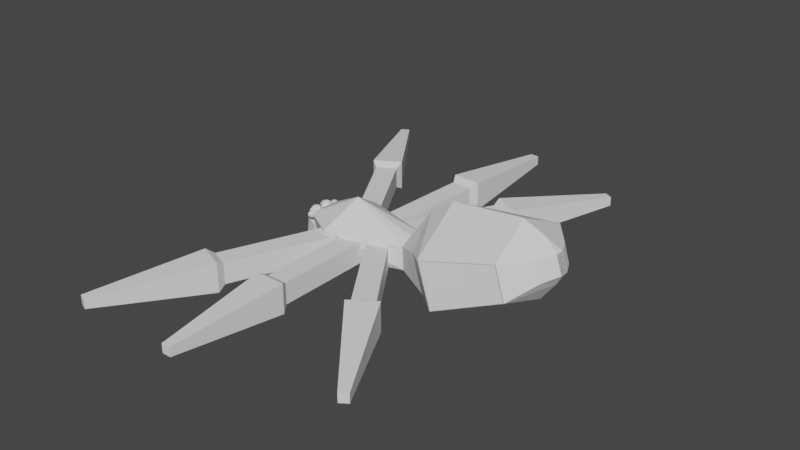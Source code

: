 # Source: spider.blend  (saved by Blender 2.82.7; exported with 4.5.12 LTS)
import bpy
from mathutils import Matrix  # noqa: F401  (used for matrix-valued properties, if any)

bpy.ops.wm.read_factory_settings(use_empty=True)
scene = bpy.context.scene
scene.name = 'Scene'

# ---- collections
col_collection = bpy.data.collections.new('Collection'); scene.collection.children.link(col_collection)

# ---- world
world_world = bpy.data.worlds.new('World'); scene.world = world_world
world_world.use_nodes = True; world_world.node_tree.nodes.clear()
_N = world_world.node_tree.nodes; _L = world_world.node_tree.links
n0 = _N.new('ShaderNodeOutputWorld'); n0.name = 'World Output'; n0.location = (300, 300)
n1 = _N.new('ShaderNodeBackground'); n1.name = 'Background'; n1.location = (10, 300)
n1.inputs[0].default_value = (0.05088, 0.05088, 0.05088, 1.0)
_L.new(n1.outputs[0], n0.inputs[0])
n0.is_active_output = True
world_world.color = (0.05088, 0.05088, 0.05088)
world_world.use_sun_shadow = False
world_world.sun_shadow_jitter_overblur = 0.0

# ---- meshes
me_plane = bpy.data.meshes.new('Plane')
me_plane.from_pydata([(-1.191, -0.511, 0.1598), (0.7034, -0.3574, 0.4202), (-1.191, 0.511, 0.1598), (0.7034, 0.3574, 0.4202), (-1.632, -0.3729, 0.2924), (-1.632, 0.3729, 0.2924), (1.588, -0.8324, 0.3914), (1.588, 0.8324, 0.3914), (3.722, -1.09, 1.112), (3.722, 1.09, 1.112), (4.105, -0.5002, 1.413), (4.105, 0.5033, 1.413), (4.307, -0.09509, 1.476), (4.307, 0.104, 1.476), (2.209, 1.392, 0.4903), (2.209, -1.392, 0.4903), (-1.07, 0.8515, 0.9631), (-1.07, -0.8515, 0.9631), (0.6708, -0.3574, 0.9542), (0.6708, 0.3574, 0.9542), (-1.92, 0.3365, 0.9112), (-1.92, -0.3365, 0.9112), (1.324, -0.8324, 1.249), (1.324, 0.8324, 1.249), (3.494, -1.09, 1.855), (3.494, 1.09, 1.855), (1.896, 1.392, 1.507), (1.896, -1.392, 1.507), (3.976, -0.5002, 1.831), (3.976, 0.5033, 1.831), (4.179, -0.09509, 1.893), (4.179, 0.104, 1.893), (-0.7531, -2.646e-08, -0.01333), (0.7034, -3.845e-08, 0.4202), (-1.802, -3.932e-08, 0.2821), (1.71, -5.502e-08, -0.007779), (3.828, 0.0003628, 0.7652), (4.164, 0.001519, 1.219), (4.307, 0.004479, 1.476), (2.354, -0.0002836, 0.01661), (-0.8454, -2.605e-08, 1.499), (0.6665, -3.834e-08, 1.026), (-1.92, -1.715e-08, 0.9112), (1.15, -4.373e-08, 1.818), (3.342, 0.0003628, 2.349), (3.891, 0.001519, 2.108), (4.179, 0.004479, 1.893), (1.689, -0.0002836, 2.182), (-1.946, -0.06572, 0.9956), (-1.946, -0.009494, 0.9182), (-1.946, -0.009494, 0.8225), (-1.946, -0.06572, 0.7452), (-1.859, -0.1286, 0.9956), (-1.806, -0.1112, 0.9182), (-1.806, -0.1112, 0.8225), (-1.859, -0.1286, 0.7452), (-1.892, -0.2303, 0.9956), (-1.859, -0.2758, 0.9182), (-1.859, -0.2758, 0.8225), (-1.892, -0.2303, 0.7452), (-1.946, -0.1567, 0.7156), (-1.946, -0.1567, 1.025), (-1.999, -0.2303, 0.9956), (-2.032, -0.2758, 0.9182), (-2.032, -0.2758, 0.8225), (-1.999, -0.2303, 0.7452), (-2.032, -0.1286, 0.9956), (-2.086, -0.1112, 0.9182), (-2.086, -0.1112, 0.8225), (-2.032, -0.1286, 0.7452), (-1.789, -0.2129, 0.8958), (-1.789, -0.2129, 0.8958), (-1.789, -0.1873, 0.9295), (-1.894, -0.3173, 0.9553), (-1.894, -0.2871, 0.9139), (-1.894, -0.2871, 0.8626), (-1.894, -0.3173, 0.8211), (-1.848, -0.351, 0.9553), (-1.819, -0.3417, 0.9139), (-1.819, -0.3417, 0.8626), (-1.848, -0.351, 0.8211), (-1.866, -0.4055, 0.9553), (-1.848, -0.4299, 0.9139), (-1.848, -0.4299, 0.8626), (-1.866, -0.4055, 0.8211), (-1.894, -0.366, 0.8053), (-1.894, -0.366, 0.9712), (-1.923, -0.4055, 0.9553), (-1.941, -0.4299, 0.9139), (-1.941, -0.4299, 0.8626), (-1.923, -0.4055, 0.8211), (-1.941, -0.351, 0.9553), (-1.969, -0.3417, 0.9139), (-1.969, -0.3417, 0.8626), (-1.941, -0.351, 0.8211), (-2.179, -0.2291, 0.1927), (-1.854, -0.2463, 0.7134), (-2.07, -0.2198, 0.03419), (-1.875, -0.1862, 0.4435), (-2.076, -0.2771, 0.7108), (-2.06, -0.2324, 0.4376), (-2.046, -0.2786, 0.1728), (-1.826, -0.3704, 0.6732), (-1.667, -0.3165, 0.6851), (-1.688, -0.2564, 0.4152), (-1.811, -0.3257, 0.4)], [(70, 71)], [(32, 2, 3, 33), (32, 34, 5, 2), (33, 35, 6, 1), (39, 36, 8, 15), (36, 37, 10, 8), (37, 38, 12, 10), (35, 39, 15, 6), (40, 41, 19, 16), (40, 16, 20, 42), (41, 18, 22, 43), (47, 27, 24, 44), (44, 24, 28, 45), (45, 28, 30, 46), (43, 22, 27, 47), (3, 2, 16, 19), (10, 12, 30, 28), (14, 7, 23, 26), (34, 4, 21, 42), (9, 14, 26, 25), (15, 8, 24, 27), (4, 0, 17, 21), (6, 15, 27, 22), (2, 5, 20, 16), (11, 9, 25, 29), (8, 10, 28, 24), (7, 3, 19, 23), (0, 1, 18, 17), (38, 13, 31, 46), (1, 6, 22, 18), (13, 11, 29, 31), (12, 38, 46, 30), (5, 34, 42, 20), (23, 43, 47, 26), (29, 45, 46, 31), (25, 44, 45, 29), (26, 47, 44, 25), (19, 41, 43, 23), (17, 40, 42, 21), (17, 18, 41, 40), (7, 14, 39, 35), (11, 13, 38, 37), (9, 11, 37, 36), (14, 9, 36, 39), (3, 7, 35, 33), (0, 4, 34, 32), (0, 32, 33, 1), (49, 48, 52, 53), (60, 51, 55), (50, 49, 53, 54), (48, 61, 52), (51, 50, 54, 55), (55, 54, 58, 59), (53, 52, 56, 57), (60, 55, 59), (54, 53, 57, 58), (52, 61, 56), (59, 58, 64, 65), (57, 56, 62, 63), (60, 59, 65), (58, 57, 63, 64), (56, 61, 62), (65, 64, 68, 69), (63, 62, 66, 67), (60, 65, 69), (64, 63, 67, 68), (62, 61, 66), (69, 68, 50, 51), (67, 66, 48, 49), (60, 69, 51), (68, 67, 49, 50), (66, 61, 48), (74, 73, 77, 78), (85, 76, 80), (75, 74, 78, 79), (73, 86, 77), (76, 75, 79, 80), (80, 79, 83, 84), (78, 77, 81, 82), (85, 80, 84), (79, 78, 82, 83), (77, 86, 81), (84, 83, 89, 90), (82, 81, 87, 88), (85, 84, 90), (83, 82, 88, 89), (81, 86, 87), (90, 89, 93, 94), (88, 87, 91, 92), (85, 90, 94), (89, 88, 92, 93), (87, 86, 91), (94, 93, 75, 76), (92, 91, 73, 74), (85, 94, 76), (93, 92, 74, 75), (91, 86, 73), (99, 100, 98, 96), (95, 97, 100, 99), (102, 103, 104, 105), (101, 102, 105, 97), (98, 100, 105, 104), (100, 97, 105), (99, 96, 103, 102), (95, 99, 102, 101), (96, 98, 104, 103), (97, 95, 101)])
_uv = me_plane.uv_layers.new(name='UVMap')
_uv.uv.foreach_set('vector', [0.0, 0.5, 0.0, 1.0, 1.0, 1.0, 1.0, 0.5, 0.0, 0.5, 0.0, 0.5, 0.0, 1.0, 0.0, 1.0, 1.0, 0.5, 1.0, 0.5, 1.0, 0.0, 1.0, 0.0, 1.0, 0.5, 1.0, 0.5, 1.0, 0.0, 1.0, 0.0, 1.0, 0.5, 1.0, 0.5, 1.0, 0.0, 1.0, 0.0, 1.0, 0.5, 1.0, 0.5, 1.0, 0.0, 1.0, 0.0, 1.0, 0.5, 1.0, 0.5, 1.0, 0.0, 1.0, 0.0, 0.0, 0.5, 1.0, 0.5, 1.0, 1.0, 0.0, 1.0, 0.0, 0.5, 0.0, 1.0, 0.0, 1.0, 0.0, 0.5, 1.0, 0.5, 1.0, 0.0, 1.0, 0.0, 1.0, 0.5, 1.0, 0.5, 1.0, 0.0, 1.0, 0.0, 1.0, 0.5, 1.0, 0.5, 1.0, 0.0, 1.0, 0.0, 1.0, 0.5, 1.0, 0.5, 1.0, 0.0, 1.0, 0.0, 1.0, 0.5, 1.0, 0.5, 1.0, 0.0, 1.0, 0.0, 1.0, 0.5, 1.0, 1.0, 0.0, 1.0, 0.0, 1.0, 1.0, 1.0, 1.0, 0.0, 1.0, 0.0, 1.0, 0.0, 1.0, 0.0, 1.0, 1.0, 1.0, 1.0, 1.0, 1.0, 1.0, 1.0, 0.0, 0.5, 0.0, 0.0, 0.0, 0.0, 0.0, 0.5, 1.0, 1.0, 1.0, 1.0, 1.0, 1.0, 1.0, 1.0, 1.0, 0.0, 1.0, 0.0, 1.0, 0.0, 1.0, 0.0, 0.0, 0.0, 0.0, 0.0, 0.0, 0.0, 0.0, 0.0, 1.0, 0.0, 1.0, 0.0, 1.0, 0.0, 1.0, 0.0, 0.0, 1.0, 0.0, 1.0, 0.0, 1.0, 0.0, 1.0, 1.0, 1.0, 1.0, 1.0, 1.0, 1.0, 1.0, 1.0, 1.0, 0.0, 1.0, 0.0, 1.0, 0.0, 1.0, 0.0, 1.0, 1.0, 1.0, 1.0, 1.0, 1.0, 1.0, 1.0, 0.0, 0.0, 1.0, 0.0, 1.0, 0.0, 0.0, 0.0, 1.0, 0.5, 1.0, 1.0, 1.0, 1.0, 1.0, 0.5, 1.0, 0.0, 1.0, 0.0, 1.0, 0.0, 1.0, 0.0, 1.0, 1.0, 1.0, 1.0, 1.0, 1.0, 1.0, 1.0, 1.0, 0.0, 1.0, 0.5, 1.0, 0.5, 1.0, 0.0, 0.0, 1.0, 0.0, 0.5, 0.0, 0.5, 0.0, 1.0, 1.0, 1.0, 1.0, 0.5, 1.0, 0.5, 1.0, 1.0, 1.0, 1.0, 1.0, 0.5, 1.0, 0.5, 1.0, 1.0, 1.0, 1.0, 1.0, 0.5, 1.0, 0.5, 1.0, 1.0, 1.0, 1.0, 1.0, 0.5, 1.0, 0.5, 1.0, 1.0, 1.0, 1.0, 1.0, 0.5, 1.0, 0.5, 1.0, 1.0, 0.0, 0.0, 0.0, 0.5, 0.0, 0.5, 0.0, 0.0, 0.0, 0.0, 1.0, 0.0, 1.0, 0.5, 0.0, 0.5, 1.0, 1.0, 1.0, 1.0, 1.0, 0.5, 1.0, 0.5, 1.0, 1.0, 1.0, 1.0, 1.0, 0.5, 1.0, 0.5, 1.0, 1.0, 1.0, 1.0, 1.0, 0.5, 1.0, 0.5, 1.0, 1.0, 1.0, 1.0, 1.0, 0.5, 1.0, 0.5, 1.0, 1.0, 1.0, 1.0, 1.0, 0.5, 1.0, 0.5, 0.0, 0.0, 0.0, 0.0, 0.0, 0.5, 0.0, 0.5, 0.0, 0.0, 0.0, 0.5, 1.0, 0.5, 1.0, 0.0, 0.6, 0.6, 0.6, 0.8, 0.4, 0.8, 0.4, 0.6, 0.5, 0.0, 0.6, 0.2, 0.4, 0.2, 0.6, 0.4, 0.6, 0.6, 0.4, 0.6, 0.4, 0.4, 0.6, 0.8, 0.5, 1.0, 0.4, 0.8, 0.6, 0.2, 0.6, 0.4, 0.4, 0.4, 0.4, 0.2, 0.4, 0.2, 0.4, 0.4, 0.2, 0.4, 0.2, 0.2, 0.4, 0.6, 0.4, 0.8, 0.2, 0.8, 0.2, 0.6, 0.3, 0.0, 0.4, 0.2, 0.2, 0.2, 0.4, 0.4, 0.4, 0.6, 0.2, 0.6, 0.2, 0.4, 0.4, 0.8, 0.3, 1.0, 0.2, 0.8, 0.2, 0.2, 0.2, 0.4, 0.0, 0.4, 0.0, 0.2, 0.2, 0.6, 0.2, 0.8, 0.0, 0.8, 0.0, 0.6, 0.1, 0.0, 0.2, 0.2, 0.0, 0.2, 0.2, 0.4, 0.2, 0.6, 0.0, 0.6, 0.0, 0.4, 0.2, 0.8, 0.1, 1.0, 0.0, 0.8, 1.0, 0.2, 1.0, 0.4, 0.8, 0.4, 0.8, 0.2, 1.0, 0.6, 1.0, 0.8, 0.8, 0.8, 0.8, 0.6, 0.9, 0.0, 1.0, 0.2, 0.8, 0.2, 1.0, 0.4, 1.0, 0.6, 0.8, 0.6, 0.8, 0.4, 1.0, 0.8, 0.9, 1.0, 0.8, 0.8, 0.8, 0.2, 0.8, 0.4, 0.6, 0.4, 0.6, 0.2, 0.8, 0.6, 0.8, 0.8, 0.6, 0.8, 0.6, 0.6, 0.7, 0.0, 0.8, 0.2, 0.6, 0.2, 0.8, 0.4, 0.8, 0.6, 0.6, 0.6, 0.6, 0.4, 0.8, 0.8, 0.7, 1.0, 0.6, 0.8, 0.6, 0.6, 0.6, 0.8, 0.4, 0.8, 0.4, 0.6, 0.5, 0.0, 0.6, 0.2, 0.4, 0.2, 0.6, 0.4, 0.6, 0.6, 0.4, 0.6, 0.4, 0.4, 0.6, 0.8, 0.5, 1.0, 0.4, 0.8, 0.6, 0.2, 0.6, 0.4, 0.4, 0.4, 0.4, 0.2, 0.4, 0.2, 0.4, 0.4, 0.2, 0.4, 0.2, 0.2, 0.4, 0.6, 0.4, 0.8, 0.2, 0.8, 0.2, 0.6, 0.3, 0.0, 0.4, 0.2, 0.2, 0.2, 0.4, 0.4, 0.4, 0.6, 0.2, 0.6, 0.2, 0.4, 0.4, 0.8, 0.3, 1.0, 0.2, 0.8, 0.2, 0.2, 0.2, 0.4, 0.0, 0.4, 0.0, 0.2, 0.2, 0.6, 0.2, 0.8, 0.0, 0.8, 0.0, 0.6, 0.1, 0.0, 0.2, 0.2, 0.0, 0.2, 0.2, 0.4, 0.2, 0.6, 0.0, 0.6, 0.0, 0.4, 0.2, 0.8, 0.1, 1.0, 0.0, 0.8, 1.0, 0.2, 1.0, 0.4, 0.8, 0.4, 0.8, 0.2, 1.0, 0.6, 1.0, 0.8, 0.8, 0.8, 0.8, 0.6, 0.9, 0.0, 1.0, 0.2, 0.8, 0.2, 1.0, 0.4, 1.0, 0.6, 0.8, 0.6, 0.8, 0.4, 1.0, 0.8, 0.9, 1.0, 0.8, 0.8, 0.8, 0.2, 0.8, 0.4, 0.6, 0.4, 0.6, 0.2, 0.8, 0.6, 0.8, 0.8, 0.6, 0.8, 0.6, 0.6, 0.7, 0.0, 0.8, 0.2, 0.6, 0.2, 0.8, 0.4, 0.8, 0.6, 0.6, 0.6, 0.6, 0.4, 0.8, 0.8, 0.7, 1.0, 0.6, 0.8, 0.4431, 0.0, 0.4431, 1.0, 1.0, 1.0, 1.0, 0.0, 0.0, 0.0, 0.0, 1.0, 0.4431, 1.0, 0.4431, 0.0, 0.4431, 0.0, 1.0, 0.0, 1.0, 1.0, 0.4431, 1.0, 0.0, 0.0, 0.4431, 0.0, 0.4431, 1.0, 0.0, 1.0, 1.0, 1.0, 0.4431, 1.0, 0.4431, 1.0, 1.0, 1.0, 0.4431, 1.0, 0.0, 1.0, 0.4431, 1.0, 0.4431, 0.0, 1.0, 0.0, 1.0, 0.0, 0.4431, 0.0, 0.0, 0.0, 0.4431, 0.0, 0.4431, 0.0, 0.0, 0.0, 1.0, 0.0, 1.0, 1.0, 1.0, 1.0, 1.0, 0.0, 0.0, 1.0, 0.0, 0.0, 0.0, 0.0])
me_plane.use_remesh_fix_poles = True
me_plane.use_remesh_preserve_attributes = False
me_plane.use_mirror_vertex_groups = False
me_plane.update()
me_cube_001 = bpy.data.meshes.new('Cube.001')
me_cube_001.from_pydata([(-1.168, -2.209, -0.6668), (-1.168, -2.209, -0.1793), (-0.1808, 0.2265, -0.6668), (-0.1808, 0.2265, -0.1793), (-0.7159, -2.392, -0.6668), (-0.7159, -2.392, -0.1793), (0.271, 0.04337, -0.6668), (0.271, 0.04337, -0.1793)], [], [(0, 1, 3, 2), (2, 3, 7, 6), (6, 7, 5, 4), (4, 5, 1, 0), (2, 6, 4, 0), (7, 3, 1, 5)])
_uv = me_cube_001.uv_layers.new(name='UVMap')
_uv.uv.foreach_set('vector', [0.375, 0.0, 0.625, 0.0, 0.625, 0.25, 0.375, 0.25, 0.375, 0.25, 0.625, 0.25, 0.625, 0.5, 0.375, 0.5, 0.375, 0.5, 0.625, 0.5, 0.625, 0.75, 0.375, 0.75, 0.375, 0.75, 0.625, 0.75, 0.625, 1.0, 0.375, 1.0, 0.125, 0.5, 0.375, 0.5, 0.375, 0.75, 0.125, 0.75, 0.625, 0.5, 0.875, 0.5, 0.875, 0.75, 0.625, 0.75])
me_cube_001.use_remesh_fix_poles = True
me_cube_001.use_remesh_preserve_attributes = False
me_cube_001.use_mirror_vertex_groups = False
me_cube_001.update()
me_cube_002 = bpy.data.meshes.new('Cube.002')
me_cube_002.from_pydata([(-1.118, -2.417, -0.4309), (-1.118, -2.417, -0.2197), (-0.3529, 0.1077, -0.6696), (-0.3529, 0.1077, 0.01905), (-0.9227, -2.496, -0.4309), (-0.9227, -2.496, -0.2197), (0.2854, -0.151, -0.6696), (0.2854, -0.151, 0.01905), (-0.1489, 0.2657, -0.1106), (-0.1489, 0.2657, -0.5399), (0.249, 0.1045, -0.5399), (0.249, 0.1045, -0.1106)], [], [(0, 1, 3, 2), (7, 6, 10, 11), (6, 7, 5, 4), (4, 5, 1, 0), (2, 6, 4, 0), (7, 3, 1, 5), (9, 8, 11, 10), (6, 2, 9, 10), (3, 7, 11, 8), (2, 3, 8, 9)])
_uv = me_cube_002.uv_layers.new(name='UVMap')
_uv.uv.foreach_set('vector', [0.375, 0.0, 0.625, 0.0, 0.625, 0.25, 0.375, 0.25, 0.625, 0.5, 0.375, 0.5, 0.375, 0.5, 0.625, 0.5, 0.375, 0.5, 0.625, 0.5, 0.625, 0.75, 0.375, 0.75, 0.375, 0.75, 0.625, 0.75, 0.625, 1.0, 0.375, 1.0, 0.125, 0.5, 0.375, 0.5, 0.375, 0.75, 0.125, 0.75, 0.625, 0.5, 0.875, 0.5, 0.875, 0.75, 0.625, 0.75, 0.375, 0.25, 0.625, 0.25, 0.625, 0.5, 0.375, 0.5, 0.375, 0.5, 0.125, 0.5, 0.125, 0.5, 0.375, 0.5, 0.875, 0.5, 0.625, 0.5, 0.625, 0.5, 0.875, 0.5, 0.375, 0.25, 0.625, 0.25, 0.625, 0.25, 0.375, 0.25])
me_cube_002.use_remesh_fix_poles = True
me_cube_002.use_remesh_preserve_attributes = False
me_cube_002.use_mirror_vertex_groups = False
me_cube_002.update()
me_cube_003 = bpy.data.meshes.new('Cube.003')
me_cube_003.from_pydata([(-1.007, 2.199, -0.7501), (-1.007, 2.199, -0.2625), (0.316, -0.07077, -0.7501), (0.316, -0.07077, -0.2625), (-1.429, 1.954, -0.7501), (-1.429, 1.954, -0.2625), (-0.1052, -0.3163, -0.7501), (-0.1052, -0.3163, -0.2625)], [], [(0, 1, 3, 2), (2, 3, 7, 6), (6, 7, 5, 4), (4, 5, 1, 0), (2, 6, 4, 0), (7, 3, 1, 5)])
_uv = me_cube_003.uv_layers.new(name='UVMap')
_uv.uv.foreach_set('vector', [0.375, 0.0, 0.625, 0.0, 0.625, 0.25, 0.375, 0.25, 0.375, 0.25, 0.625, 0.25, 0.625, 0.5, 0.375, 0.5, 0.375, 0.5, 0.625, 0.5, 0.625, 0.75, 0.375, 0.75, 0.375, 0.75, 0.625, 0.75, 0.625, 1.0, 0.375, 1.0, 0.125, 0.5, 0.375, 0.5, 0.375, 0.75, 0.125, 0.75, 0.625, 0.5, 0.875, 0.5, 0.875, 0.75, 0.625, 0.75])
me_cube_003.use_remesh_fix_poles = True
me_cube_003.use_remesh_preserve_attributes = False
me_cube_003.use_mirror_vertex_groups = False
me_cube_003.update()
me_cube_004 = bpy.data.meshes.new('Cube.004')
me_cube_004.from_pydata([(-1.272, 2.375, -0.412), (-1.272, 2.375, -0.2008), (0.2579, 0.2259, -0.6507), (0.2579, 0.2259, 0.03794), (-1.454, 2.269, -0.412), (-1.454, 2.269, -0.2008), (-0.337, -0.121, -0.6507), (-0.337, -0.121, 0.03794), (0.2583, -0.03219, -0.09175), (0.2583, -0.03219, -0.521), (-0.1126, -0.2484, -0.521), (-0.1126, -0.2484, -0.09175)], [], [(0, 1, 3, 2), (7, 6, 10, 11), (6, 7, 5, 4), (4, 5, 1, 0), (2, 6, 4, 0), (7, 3, 1, 5), (9, 8, 11, 10), (6, 2, 9, 10), (3, 7, 11, 8), (2, 3, 8, 9)])
_uv = me_cube_004.uv_layers.new(name='UVMap')
_uv.uv.foreach_set('vector', [0.375, 0.0, 0.625, 0.0, 0.625, 0.25, 0.375, 0.25, 0.625, 0.5, 0.375, 0.5, 0.375, 0.5, 0.625, 0.5, 0.375, 0.5, 0.625, 0.5, 0.625, 0.75, 0.375, 0.75, 0.375, 0.75, 0.625, 0.75, 0.625, 1.0, 0.375, 1.0, 0.125, 0.5, 0.375, 0.5, 0.375, 0.75, 0.125, 0.75, 0.625, 0.5, 0.875, 0.5, 0.875, 0.75, 0.625, 0.75, 0.375, 0.25, 0.625, 0.25, 0.625, 0.5, 0.375, 0.5, 0.375, 0.5, 0.125, 0.5, 0.125, 0.5, 0.375, 0.5, 0.875, 0.5, 0.625, 0.5, 0.625, 0.5, 0.875, 0.5, 0.375, 0.25, 0.625, 0.25, 0.625, 0.25, 0.375, 0.25])
me_cube_004.use_remesh_fix_poles = True
me_cube_004.use_remesh_preserve_attributes = False
me_cube_004.use_mirror_vertex_groups = False
me_cube_004.update()
me_cube_005 = bpy.data.meshes.new('Cube.005')
me_cube_005.from_pydata([(1.155, -2.112, -0.6691), (1.155, -2.112, -0.1815), (-0.33, 0.05488, -0.6691), (-0.33, 0.05488, -0.1815), (1.558, -1.837, -0.6691), (1.558, -1.837, -0.1815), (0.0722, 0.3305, -0.6691), (0.0722, 0.3305, -0.1815)], [], [(0, 1, 3, 2), (2, 3, 7, 6), (6, 7, 5, 4), (4, 5, 1, 0), (2, 6, 4, 0), (7, 3, 1, 5)])
_uv = me_cube_005.uv_layers.new(name='UVMap')
_uv.uv.foreach_set('vector', [0.375, 0.0, 0.625, 0.0, 0.625, 0.25, 0.375, 0.25, 0.375, 0.25, 0.625, 0.25, 0.625, 0.5, 0.375, 0.5, 0.375, 0.5, 0.625, 0.5, 0.625, 0.75, 0.375, 0.75, 0.375, 0.75, 0.625, 0.75, 0.625, 1.0, 0.375, 1.0, 0.125, 0.5, 0.375, 0.5, 0.375, 0.75, 0.125, 0.75, 0.625, 0.5, 0.875, 0.5, 0.875, 0.75, 0.625, 0.75])
me_cube_005.use_remesh_fix_poles = True
me_cube_005.use_remesh_preserve_attributes = False
me_cube_005.use_mirror_vertex_groups = False
me_cube_005.update()
me_cube_006 = bpy.data.meshes.new('Cube.006')
me_cube_006.from_pydata([(1.421, -2.267, -0.4232), (1.421, -2.267, -0.212), (-0.2611, -0.2348, -0.6619), (-0.2611, -0.2348, 0.02674), (1.595, -2.148, -0.4232), (1.595, -2.148, -0.212), (0.3069, 0.1546, -0.6619), (0.3069, 0.1546, 0.02674), (-0.2803, 0.02261, -0.1029), (-0.2803, 0.02261, -0.5322), (0.07382, 0.2653, -0.5322), (0.07382, 0.2653, -0.1029)], [], [(0, 1, 3, 2), (7, 6, 10, 11), (6, 7, 5, 4), (4, 5, 1, 0), (2, 6, 4, 0), (7, 3, 1, 5), (9, 8, 11, 10), (6, 2, 9, 10), (3, 7, 11, 8), (2, 3, 8, 9)])
_uv = me_cube_006.uv_layers.new(name='UVMap')
_uv.uv.foreach_set('vector', [0.375, 0.0, 0.625, 0.0, 0.625, 0.25, 0.375, 0.25, 0.625, 0.5, 0.375, 0.5, 0.375, 0.5, 0.625, 0.5, 0.375, 0.5, 0.625, 0.5, 0.625, 0.75, 0.375, 0.75, 0.375, 0.75, 0.625, 0.75, 0.625, 1.0, 0.375, 1.0, 0.125, 0.5, 0.375, 0.5, 0.375, 0.75, 0.125, 0.75, 0.625, 0.5, 0.875, 0.5, 0.875, 0.75, 0.625, 0.75, 0.375, 0.25, 0.625, 0.25, 0.625, 0.5, 0.375, 0.5, 0.375, 0.5, 0.125, 0.5, 0.125, 0.5, 0.375, 0.5, 0.875, 0.5, 0.625, 0.5, 0.625, 0.5, 0.875, 0.5, 0.375, 0.25, 0.625, 0.25, 0.625, 0.25, 0.375, 0.25])
me_cube_006.use_remesh_fix_poles = True
me_cube_006.use_remesh_preserve_attributes = False
me_cube_006.use_mirror_vertex_groups = False
me_cube_006.update()
me_cube_007 = bpy.data.meshes.new('Cube.007')
me_cube_007.from_pydata([(1.431, 2.105, -0.7899), (1.431, 2.105, -0.3024), (0.169, -0.1993, -0.7899), (0.169, -0.1993, -0.3024), (1.003, 2.339, -0.7899), (1.003, 2.339, -0.3024), (-0.2587, 0.03489, -0.7899), (-0.2587, 0.03489, -0.3024)], [], [(0, 1, 3, 2), (2, 3, 7, 6), (6, 7, 5, 4), (4, 5, 1, 0), (2, 6, 4, 0), (7, 3, 1, 5)])
_uv = me_cube_007.uv_layers.new(name='UVMap')
_uv.uv.foreach_set('vector', [0.375, 0.0, 0.625, 0.0, 0.625, 0.25, 0.375, 0.25, 0.375, 0.25, 0.625, 0.25, 0.625, 0.5, 0.375, 0.5, 0.375, 0.5, 0.625, 0.5, 0.625, 0.75, 0.375, 0.75, 0.375, 0.75, 0.625, 0.75, 0.625, 1.0, 0.375, 1.0, 0.125, 0.5, 0.375, 0.5, 0.375, 0.75, 0.125, 0.75, 0.625, 0.5, 0.875, 0.5, 0.875, 0.75, 0.625, 0.75])
me_cube_007.use_remesh_fix_poles = True
me_cube_007.use_remesh_preserve_attributes = False
me_cube_007.use_mirror_vertex_groups = False
me_cube_007.update()
me_cube_008 = bpy.data.meshes.new('Cube.008')
me_cube_008.from_pydata([(1.416, 2.351, -0.3836), (1.416, 2.351, -0.1723), (0.3632, -0.06867, -0.6223), (0.3632, -0.06867, 0.06639), (1.231, 2.452, -0.3836), (1.231, 2.452, -0.1723), (-0.2408, 0.2621, -0.6223), (-0.2408, 0.2621, 0.06639), (0.1423, -0.2021, -0.06331), (0.1423, -0.2021, -0.4926), (-0.2343, 0.004135, -0.4926), (-0.2343, 0.004135, -0.06331)], [], [(0, 1, 3, 2), (7, 6, 10, 11), (6, 7, 5, 4), (4, 5, 1, 0), (2, 6, 4, 0), (7, 3, 1, 5), (9, 8, 11, 10), (6, 2, 9, 10), (3, 7, 11, 8), (2, 3, 8, 9)])
_uv = me_cube_008.uv_layers.new(name='UVMap')
_uv.uv.foreach_set('vector', [0.375, 0.0, 0.625, 0.0, 0.625, 0.25, 0.375, 0.25, 0.625, 0.5, 0.375, 0.5, 0.375, 0.5, 0.625, 0.5, 0.375, 0.5, 0.625, 0.5, 0.625, 0.75, 0.375, 0.75, 0.375, 0.75, 0.625, 0.75, 0.625, 1.0, 0.375, 1.0, 0.125, 0.5, 0.375, 0.5, 0.375, 0.75, 0.125, 0.75, 0.625, 0.5, 0.875, 0.5, 0.875, 0.75, 0.625, 0.75, 0.375, 0.25, 0.625, 0.25, 0.625, 0.5, 0.375, 0.5, 0.375, 0.5, 0.125, 0.5, 0.125, 0.5, 0.375, 0.5, 0.875, 0.5, 0.625, 0.5, 0.625, 0.5, 0.875, 0.5, 0.375, 0.25, 0.625, 0.25, 0.625, 0.25, 0.375, 0.25])
me_cube_008.use_remesh_fix_poles = True
me_cube_008.use_remesh_preserve_attributes = False
me_cube_008.use_mirror_vertex_groups = False
me_cube_008.update()
me_cube_009 = bpy.data.meshes.new('Cube.009')
me_cube_009.from_pydata([(1.155, -2.112, -0.6691), (1.155, -2.112, -0.1815), (-0.33, 0.05488, -0.6691), (-0.33, 0.05488, -0.1815), (1.558, -1.837, -0.6691), (1.558, -1.837, -0.1815), (0.0722, 0.3305, -0.6691), (0.0722, 0.3305, -0.1815)], [], [(0, 1, 3, 2), (2, 3, 7, 6), (6, 7, 5, 4), (4, 5, 1, 0), (2, 6, 4, 0), (7, 3, 1, 5)])
_uv = me_cube_009.uv_layers.new(name='UVMap')
_uv.uv.foreach_set('vector', [0.375, 0.0, 0.625, 0.0, 0.625, 0.25, 0.375, 0.25, 0.375, 0.25, 0.625, 0.25, 0.625, 0.5, 0.375, 0.5, 0.375, 0.5, 0.625, 0.5, 0.625, 0.75, 0.375, 0.75, 0.375, 0.75, 0.625, 0.75, 0.625, 1.0, 0.375, 1.0, 0.125, 0.5, 0.375, 0.5, 0.375, 0.75, 0.125, 0.75, 0.625, 0.5, 0.875, 0.5, 0.875, 0.75, 0.625, 0.75])
me_cube_009.use_remesh_fix_poles = True
me_cube_009.use_remesh_preserve_attributes = False
me_cube_009.use_mirror_vertex_groups = False
me_cube_009.update()
me_cube_010 = bpy.data.meshes.new('Cube.010')
me_cube_010.from_pydata([(1.421, -2.267, -0.4232), (1.421, -2.267, -0.212), (-0.2611, -0.2348, -0.6619), (-0.2611, -0.2348, 0.02674), (1.595, -2.148, -0.4232), (1.595, -2.148, -0.212), (0.3069, 0.1546, -0.6619), (0.3069, 0.1546, 0.02674), (-0.2803, 0.02261, -0.1029), (-0.2803, 0.02261, -0.5322), (0.07382, 0.2653, -0.5322), (0.07382, 0.2653, -0.1029)], [], [(0, 1, 3, 2), (7, 6, 10, 11), (6, 7, 5, 4), (4, 5, 1, 0), (2, 6, 4, 0), (7, 3, 1, 5), (9, 8, 11, 10), (6, 2, 9, 10), (3, 7, 11, 8), (2, 3, 8, 9)])
_uv = me_cube_010.uv_layers.new(name='UVMap')
_uv.uv.foreach_set('vector', [0.375, 0.0, 0.625, 0.0, 0.625, 0.25, 0.375, 0.25, 0.625, 0.5, 0.375, 0.5, 0.375, 0.5, 0.625, 0.5, 0.375, 0.5, 0.625, 0.5, 0.625, 0.75, 0.375, 0.75, 0.375, 0.75, 0.625, 0.75, 0.625, 1.0, 0.375, 1.0, 0.125, 0.5, 0.375, 0.5, 0.375, 0.75, 0.125, 0.75, 0.625, 0.5, 0.875, 0.5, 0.875, 0.75, 0.625, 0.75, 0.375, 0.25, 0.625, 0.25, 0.625, 0.5, 0.375, 0.5, 0.375, 0.5, 0.125, 0.5, 0.125, 0.5, 0.375, 0.5, 0.875, 0.5, 0.625, 0.5, 0.625, 0.5, 0.875, 0.5, 0.375, 0.25, 0.625, 0.25, 0.625, 0.25, 0.375, 0.25])
me_cube_010.use_remesh_fix_poles = True
me_cube_010.use_remesh_preserve_attributes = False
me_cube_010.use_mirror_vertex_groups = False
me_cube_010.update()
me_cube_011 = bpy.data.meshes.new('Cube.011')
me_cube_011.from_pydata([(1.431, 2.105, -0.7899), (1.431, 2.105, -0.3024), (0.169, -0.1993, -0.7899), (0.169, -0.1993, -0.3024), (1.003, 2.339, -0.7899), (1.003, 2.339, -0.3024), (-0.2587, 0.03489, -0.7899), (-0.2587, 0.03489, -0.3024)], [], [(0, 1, 3, 2), (2, 3, 7, 6), (6, 7, 5, 4), (4, 5, 1, 0), (2, 6, 4, 0), (7, 3, 1, 5)])
_uv = me_cube_011.uv_layers.new(name='UVMap')
_uv.uv.foreach_set('vector', [0.375, 0.0, 0.625, 0.0, 0.625, 0.25, 0.375, 0.25, 0.375, 0.25, 0.625, 0.25, 0.625, 0.5, 0.375, 0.5, 0.375, 0.5, 0.625, 0.5, 0.625, 0.75, 0.375, 0.75, 0.375, 0.75, 0.625, 0.75, 0.625, 1.0, 0.375, 1.0, 0.125, 0.5, 0.375, 0.5, 0.375, 0.75, 0.125, 0.75, 0.625, 0.5, 0.875, 0.5, 0.875, 0.75, 0.625, 0.75])
me_cube_011.use_remesh_fix_poles = True
me_cube_011.use_remesh_preserve_attributes = False
me_cube_011.use_mirror_vertex_groups = False
me_cube_011.update()
me_cube_012 = bpy.data.meshes.new('Cube.012')
me_cube_012.from_pydata([(1.416, 2.351, -0.3836), (1.416, 2.351, -0.1723), (0.3632, -0.06867, -0.6223), (0.3632, -0.06867, 0.06639), (1.231, 2.452, -0.3836), (1.231, 2.452, -0.1723), (-0.2408, 0.2621, -0.6223), (-0.2408, 0.2621, 0.06639), (0.1423, -0.2021, -0.06331), (0.1423, -0.2021, -0.4926), (-0.2343, 0.004135, -0.4926), (-0.2343, 0.004135, -0.06331)], [], [(0, 1, 3, 2), (7, 6, 10, 11), (6, 7, 5, 4), (4, 5, 1, 0), (2, 6, 4, 0), (7, 3, 1, 5), (9, 8, 11, 10), (6, 2, 9, 10), (3, 7, 11, 8), (2, 3, 8, 9)])
_uv = me_cube_012.uv_layers.new(name='UVMap')
_uv.uv.foreach_set('vector', [0.375, 0.0, 0.625, 0.0, 0.625, 0.25, 0.375, 0.25, 0.625, 0.5, 0.375, 0.5, 0.375, 0.5, 0.625, 0.5, 0.375, 0.5, 0.625, 0.5, 0.625, 0.75, 0.375, 0.75, 0.375, 0.75, 0.625, 0.75, 0.625, 1.0, 0.375, 1.0, 0.125, 0.5, 0.375, 0.5, 0.375, 0.75, 0.125, 0.75, 0.625, 0.5, 0.875, 0.5, 0.875, 0.75, 0.625, 0.75, 0.375, 0.25, 0.625, 0.25, 0.625, 0.5, 0.375, 0.5, 0.375, 0.5, 0.125, 0.5, 0.125, 0.5, 0.375, 0.5, 0.875, 0.5, 0.625, 0.5, 0.625, 0.5, 0.875, 0.5, 0.375, 0.25, 0.625, 0.25, 0.625, 0.25, 0.375, 0.25])
me_cube_012.use_remesh_fix_poles = True
me_cube_012.use_remesh_preserve_attributes = False
me_cube_012.use_mirror_vertex_groups = False
me_cube_012.update()

# ---- objects
ob_body = bpy.data.objects.new('Body', me_plane)
ob_r1a = bpy.data.objects.new('R1A', me_cube_001)
ob_r1b = bpy.data.objects.new('R1B', me_cube_002)
ob_l1a = bpy.data.objects.new('L1A', me_cube_003)
ob_l1b = bpy.data.objects.new('L1B', me_cube_004)
ob_r2a = bpy.data.objects.new('R2A', me_cube_005)
ob_r2b = bpy.data.objects.new('R2B', me_cube_006)
ob_l2a = bpy.data.objects.new('L2A', me_cube_007)
ob_l2b = bpy.data.objects.new('L2B', me_cube_008)
ob_r2a_001 = bpy.data.objects.new('R2A.001', me_cube_009)
ob_r2b_001 = bpy.data.objects.new('R2B.001', me_cube_010)
ob_l2a_001 = bpy.data.objects.new('L2A.001', me_cube_011)
ob_l2b_001 = bpy.data.objects.new('L2B.001', me_cube_012)

# ---- transforms, parenting, visibility, modifiers, constraints
ob_body.location = (0.0, 0.0, 0.0)
ob_body.lineart.crease_threshold = 0.0
_m = ob_body.modifiers.new('Mirror', 'MIRROR')
_m.use_axis = (False, True, False)
ob_r1a.location = (-1.046, -0.7034, 1.051)
ob_r1a.lineart.crease_threshold = 0.0
ob_r1b.location = (-2.01, -3.119, 0.9528)
ob_r1b.lineart.crease_threshold = 0.0
ob_l1a.location = (-1.059, 0.5364, 1.134)
ob_l1a.lineart.crease_threshold = 0.0
ob_l1b.location = (-2.312, 2.688, 0.9339)
ob_l1b.lineart.crease_threshold = 0.0
ob_r2a.location = (0.03852, -0.397, 1.053)
ob_r2a.lineart.crease_threshold = 0.0
ob_r2b.location = (1.456, -2.454, 0.9451)
ob_r2b.lineart.crease_threshold = 0.0
ob_l2a.location = (-0.09976, 0.2599, 1.174)
ob_l2a.lineart.crease_threshold = 0.0
ob_l2b.location = (1.127, 2.516, 0.9054)
ob_l2b.lineart.crease_threshold = 0.0
ob_r2a_001.location = (-0.4745, -0.4627, 1.053)
ob_r2a_001.rotation_euler = (0.0, -0.0, -0.6017)
ob_r2a_001.lineart.crease_threshold = 0.0
ob_r2b_001.location = (-0.4704, -2.961, 0.9451)
ob_r2b_001.rotation_euler = (0.0, -0.0, -0.6017)
ob_r2b_001.lineart.crease_threshold = 0.0
ob_l2a_001.location = (-0.4416, 0.4542, 1.174)
ob_l2a_001.rotation_euler = (0.0, -0.0, 0.4423)
ob_l2a_001.lineart.crease_threshold = 0.0
ob_l2b_001.location = (-0.2979, 3.018, 0.9054)
ob_l2b_001.rotation_euler = (0.0, -0.0, 0.4423)
ob_l2b_001.lineart.crease_threshold = 0.0

# ---- collection membership
col_collection.objects.link(ob_body)
col_collection.objects.link(ob_r1a)
col_collection.objects.link(ob_r1b)
col_collection.objects.link(ob_l1a)
col_collection.objects.link(ob_l1b)
col_collection.objects.link(ob_r2a)
col_collection.objects.link(ob_r2b)
col_collection.objects.link(ob_l2a)
col_collection.objects.link(ob_l2b)
col_collection.objects.link(ob_r2a_001)
col_collection.objects.link(ob_r2b_001)
col_collection.objects.link(ob_l2a_001)
col_collection.objects.link(ob_l2b_001)

# ---- scene / render settings (as saved in the file)
scene.frame_start = 1; scene.frame_end = 250; scene.frame_set(1)
scene.render.engine = 'BLENDER_EEVEE_NEXT'
scene.cycles.use_denoising = False
scene.cycles.samples = 128
scene.cycles.sampling_pattern = 'TABULATED_SOBOL'
scene.cycles.use_adaptive_sampling = False
scene.cycles.use_light_tree = False
scene.view_settings.view_transform = 'Filmic'
bpy.context.view_layer.update()

# ---- added for rendering (the .blend has no active camera and no usable light): camera, sun
cam_auto = bpy.data.cameras.new('AutoCamera')
cam_auto.lens = 50.0
cam_auto.sensor_width = 36.0
cam_auto.clip_end = 1000.0
ob_auto_camera = bpy.data.objects.new('AutoCamera', cam_auto)
scene.collection.objects.link(ob_auto_camera)
ob_auto_camera.location = (13.5078, -15.831, 11.7575)
ob_auto_camera.rotation_euler = (1.09748, -7.21219e-08, 0.694738)
scene.camera = ob_auto_camera
light_auto_sun = bpy.data.lights.new('AutoSun', 'SUN')
light_auto_sun.energy = 3.0
light_auto_sun.angle = 0.0523599
ob_auto_sun = bpy.data.objects.new('AutoSun', light_auto_sun)
scene.collection.objects.link(ob_auto_sun)
ob_auto_sun.rotation_euler = (0.872665, 0.174533, 0.523599)
bpy.context.view_layer.update()
